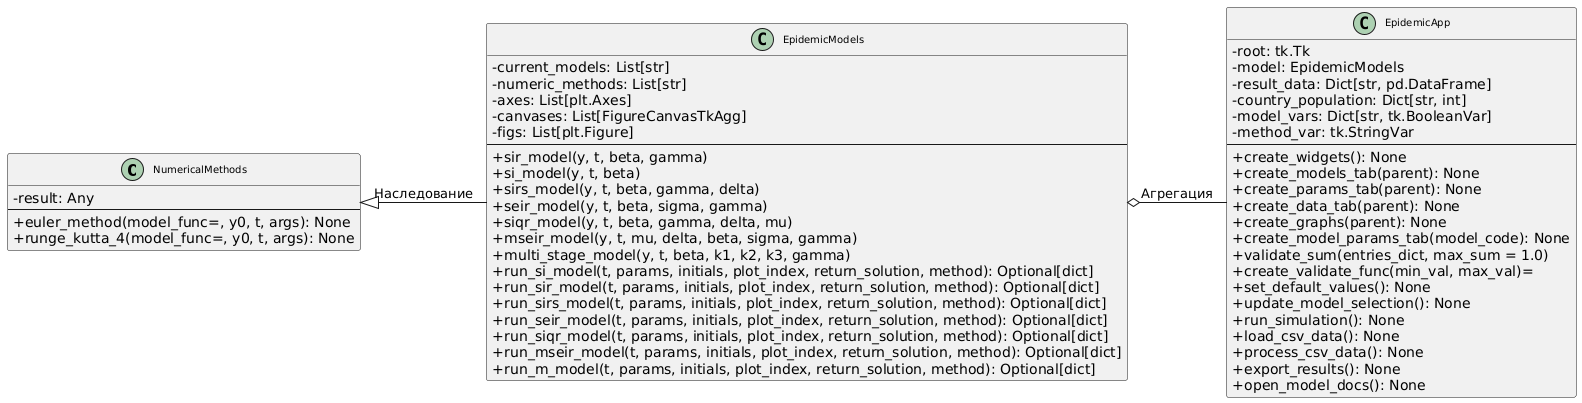

The diagram above was rendered by PlantUML. Its source (embedded in the PNG):
@startuml
left to right direction
skinparam nodesep 30
skinparam ranksep 25
skinparam classFontSize 10
skinparam classAttributeIconSize 0

class NumericalMethods {
  - result: Any
  --
  + euler_method(model_func=, y0, t, args): None
  + runge_kutta_4(model_func=, y0, t, args): None
}

class EpidemicModels {
  - current_models: List[str]
  - numeric_methods: List[str]
  - axes: List[plt.Axes]
  - canvases: List[FigureCanvasTkAgg]
  - figs: List[plt.Figure]
  --
  + sir_model(y, t, beta, gamma)
  + si_model(y, t, beta)
  + sirs_model(y, t, beta, gamma, delta)
  + seir_model(y, t, beta, sigma, gamma)
  + siqr_model(y, t, beta, gamma, delta, mu)
  + mseir_model(y, t, mu, delta, beta, sigma, gamma)
  + multi_stage_model(y, t, beta, k1, k2, k3, gamma)
  + run_si_model(t, params, initials, plot_index, return_solution, method): Optional[dict]
  + run_sir_model(t, params, initials, plot_index, return_solution, method): Optional[dict]
  + run_sirs_model(t, params, initials, plot_index, return_solution, method): Optional[dict]
  + run_seir_model(t, params, initials, plot_index, return_solution, method): Optional[dict]
  + run_siqr_model(t, params, initials, plot_index, return_solution, method): Optional[dict]
  + run_mseir_model(t, params, initials, plot_index, return_solution, method): Optional[dict]
  + run_m_model(t, params, initials, plot_index, return_solution, method): Optional[dict]
}

class EpidemicApp {
  - root: tk.Tk
  - model: EpidemicModels
  - result_data: Dict[str, pd.DataFrame]
  - country_population: Dict[str, int]
  - model_vars: Dict[str, tk.BooleanVar]
  - method_var: tk.StringVar
  --
  + create_widgets(): None
  + create_models_tab(parent): None
  + create_params_tab(parent): None
  + create_data_tab(parent): None
  + create_graphs(parent): None
  + create_model_params_tab(model_code): None
  + validate_sum(entries_dict, max_sum = 1.0)
  + create_validate_func(min_val, max_val)=
  + set_default_values(): None
  + update_model_selection(): None
  + run_simulation(): None
  + load_csv_data(): None
  + process_csv_data(): None
  + export_results(): None
  + open_model_docs(): None
}

' Связи между классами
NumericalMethods <|-- EpidemicModels : Наследование
EpidemicModels o-- EpidemicApp : Агрегация
@enduml